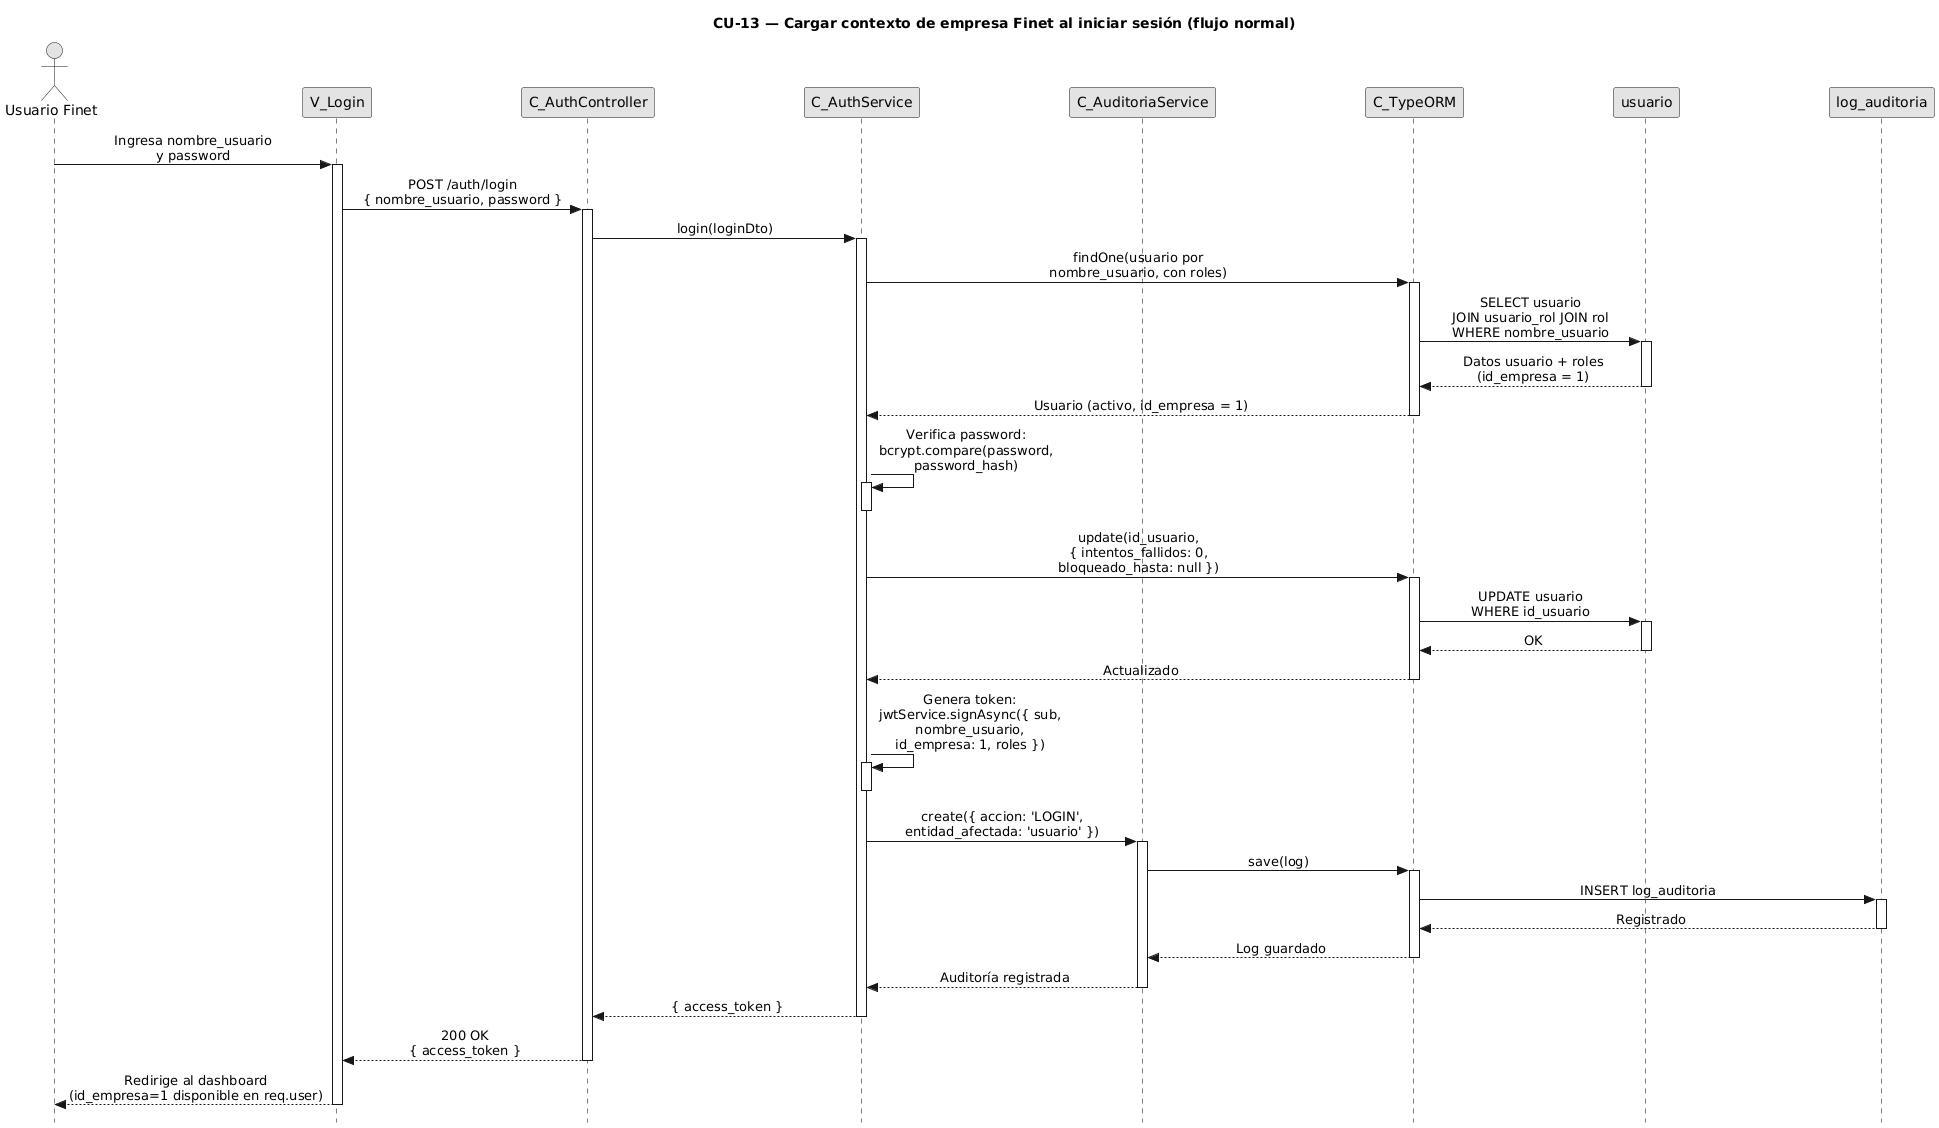

The diagram above was rendered by PlantUML. Its source (embedded in the PNG):
@startuml CU13-normal
title CU-13 — Cargar contexto de empresa Finet al iniciar sesión (flujo normal)

skinparam style strictuml
skinparam monochrome true
skinparam shadowing false
skinparam sequenceMessageAlign center
skinparam ParticipantPadding 70
skinparam ActorPadding 30
skinparam sequence {
  MessageAlign center
  LifeLineBorderColor black
}
hide footbox

actor "Usuario Finet" as user
participant "V_Login" as view
participant "C_AuthController" as ctrl
participant "C_AuthService" as svc
participant "C_AuditoriaService" as aud
participant "C_TypeORM" as orm
participant "usuario" as uent
participant "log_auditoria" as aent

user -> view : Ingresa nombre_usuario\ny password
activate view

view -> ctrl : POST /auth/login\n{ nombre_usuario, password }
activate ctrl

ctrl -> svc : login(loginDto)
activate svc

svc -> orm : findOne(usuario por\nnombre_usuario, con roles)
activate orm

orm -> uent : SELECT usuario\nJOIN usuario_rol JOIN rol\nWHERE nombre_usuario
activate uent
uent --> orm : Datos usuario + roles\n(id_empresa = 1)
deactivate uent

orm --> svc : Usuario (activo, id_empresa = 1)
deactivate orm

svc -> svc : Verifica password:\nbcrypt.compare(password,\npassword_hash)
activate svc
deactivate svc

svc -> orm : update(id_usuario,\n{ intentos_fallidos: 0,\nbloqueado_hasta: null })
activate orm

orm -> uent : UPDATE usuario\nWHERE id_usuario
activate uent
uent --> orm : OK
deactivate uent

orm --> svc : Actualizado
deactivate orm

svc -> svc : Genera token:\njwtService.signAsync({ sub,\nnombre_usuario,\nid_empresa: 1, roles })
activate svc
deactivate svc

svc -> aud : create({ accion: 'LOGIN',\nentidad_afectada: 'usuario' })
activate aud

aud -> orm : save(log)
activate orm

orm -> aent : INSERT log_auditoria
activate aent
aent --> orm : Registrado
deactivate aent

orm --> aud : Log guardado
deactivate orm

aud --> svc : Auditoría registrada
deactivate aud

svc --> ctrl : { access_token }
deactivate svc

ctrl --> view : 200 OK\n{ access_token }
deactivate ctrl

view --> user : Redirige al dashboard\n(id_empresa=1 disponible en req.user)
deactivate view

@enduml